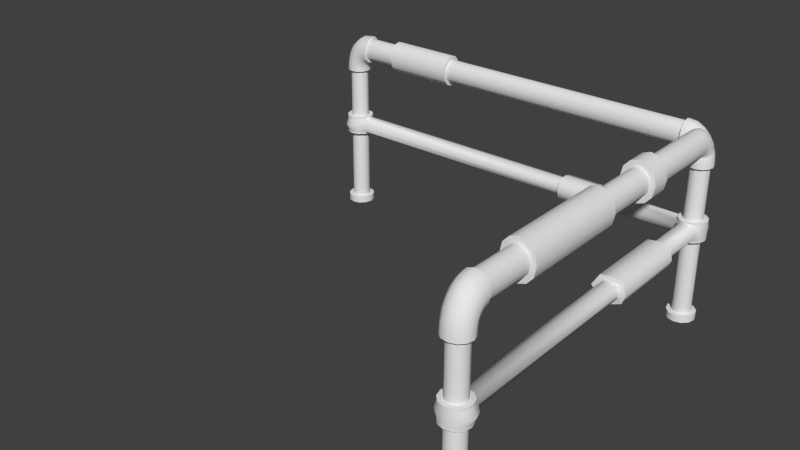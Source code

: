 # Source: Railing_02.blend  (saved by Blender 2.69.0; exported with 4.5.12 LTS)
import bpy
from mathutils import Matrix  # noqa: F401  (used for matrix-valued properties, if any)

bpy.ops.wm.read_factory_settings(use_empty=True)
scene = bpy.context.scene
scene.name = 'Scene'

# ---- collections
col_collection_1 = bpy.data.collections.new('Collection 1'); scene.collection.children.link(col_collection_1)

# ---- world
world_world = bpy.data.worlds.new('World'); scene.world = world_world
world_world.color = (0.05088, 0.05088, 0.05088)
world_world.use_sun_shadow = False
world_world.sun_shadow_jitter_overblur = 0.0
world_world.cycles.sampling_method = 'MANUAL'
world_world.cycles.sample_map_resolution = 256

# ---- meshes
me_cylinder = bpy.data.meshes.new('Cylinder')
me_cylinder.from_pydata([(-9.1, 0.4206, 0.1968), (-9.1, 0.4206, 3.668), (-8.89, 0.3643, 0.1968), (-8.89, 0.3643, 3.668), (-8.736, 0.2103, 0.1968), (-8.736, 0.2103, 3.668), (-8.679, -9.125e-08, 0.1968), (-8.679, -9.125e-08, 3.668), (-8.736, -0.2103, 0.1968), (-8.736, -0.2103, 3.668), (-8.89, -0.3643, 0.1968), (-8.89, -0.3643, 3.668), (-9.1, -0.4206, 0.1968), (-9.1, -0.4206, 3.668), (-9.31, -0.3643, 0.1968), (-9.31, -0.3643, 3.668), (-9.464, -0.2103, 0.1968), (-9.464, -0.2103, 3.668), (-9.521, -2.684e-07, 0.1968), (-9.521, -2.684e-07, 3.668), (-9.464, 0.2103, 0.1968), (-9.464, 0.2103, 3.668), (-9.31, 0.3643, 0.1968), (-9.31, 0.3643, 3.668), (-9.1, 0.6297, 0.1968), (-8.785, 0.5453, 0.1968), (-8.555, 0.3148, 0.1968), (-8.47, -6.888e-08, 0.1968), (-8.555, -0.3148, 0.1968), (-8.785, -0.5453, 0.1968), (-9.1, -0.6297, 0.1968), (-9.415, -0.5453, 0.1968), (-9.645, -0.3148, 0.1968), (-9.73, -3.341e-07, 0.1968), (-9.645, 0.3148, 0.1968), (-9.415, 0.5453, 0.1968), (-9.1, 0.6297, -0.1198), (-8.785, 0.5453, -0.1198), (-8.555, 0.3148, -0.1198), (-8.47, -6.888e-08, -0.1198), (-8.555, -0.3148, -0.1198), (-8.785, -0.5453, -0.1198), (-9.1, -0.6297, -0.1198), (-9.415, -0.5453, -0.1198), (-9.645, -0.3148, -0.1198), (-9.73, -3.341e-07, -0.1198), (-9.645, 0.3148, -0.1198), (-9.415, 0.5453, -0.1198), (-9.1, 0.4206, 4.531), (-8.89, 0.3643, 4.531), (-8.736, 0.2103, 4.531), (-8.679, -9.125e-08, 4.531), (-8.736, -0.2103, 4.531), (-8.89, -0.3643, 4.531), (-9.1, -0.4206, 4.531), (-9.31, -0.3643, 4.531), (-9.464, -0.2103, 4.531), (-9.521, -2.684e-07, 4.531), (-9.464, 0.2103, 4.531), (-9.31, 0.3643, 4.531), (-9.1, 0.4206, 7.169), (-8.89, 0.3643, 7.169), (-8.736, 0.2103, 7.169), (-8.679, -9.125e-08, 7.169), (-8.736, -0.2103, 7.169), (-8.89, -0.3643, 7.169), (-9.1, -0.4206, 7.169), (-9.31, -0.3643, 7.169), (-9.464, -0.2103, 7.169), (-9.521, -2.684e-07, 7.169), (-9.464, 0.2103, 7.169), (-9.31, 0.3643, 7.169), (-9.1, 0.4206, 7.264), (-8.891, 0.3643, 7.228), (-8.739, 0.2103, 7.202), (-8.683, -8.368e-08, 7.193), (-8.739, -0.2103, 7.202), (-8.891, -0.3643, 7.228), (-9.1, -0.4206, 7.264), (-9.308, -0.3643, 7.299), (-9.461, -0.2103, 7.325), (-9.517, -2.76e-07, 7.334), (-9.461, 0.2103, 7.325), (-9.308, 0.3643, 7.299), (-9.085, 0.4206, 7.403), (-8.885, 0.3643, 7.322), (-8.738, 0.2103, 7.262), (-8.685, -7.395e-08, 7.24), (-8.738, -0.2103, 7.262), (-8.885, -0.3643, 7.322), (-9.085, -0.4206, 7.403), (-9.285, -0.3643, 7.484), (-9.432, -0.2103, 7.543), (-9.485, -2.858e-07, 7.565), (-9.432, 0.2103, 7.543), (-9.285, 0.3643, 7.484), (-9.033, 0.4206, 7.606), (-8.861, 0.3643, 7.454), (-8.735, 0.2103, 7.343), (-8.688, -5.931e-08, 7.302), (-8.735, -0.2103, 7.343), (-8.861, -0.3643, 7.454), (-9.033, -0.4206, 7.606), (-9.205, -0.3643, 7.758), (-9.332, -0.2103, 7.869), (-9.378, -3.013e-07, 7.909), (-9.332, 0.2103, 7.869), (-9.205, 0.3643, 7.758), (-8.947, 0.4206, 7.761), (-8.809, 0.3643, 7.56), (-8.709, 0.2103, 7.414), (-8.672, -4.699e-08, 7.36), (-8.709, -0.2103, 7.414), (-8.809, -0.3643, 7.56), (-8.947, -0.4206, 7.761), (-9.085, -0.3643, 7.961), (-9.186, -0.2103, 8.107), (-9.223, -3.096e-07, 8.161), (-9.186, 0.2103, 8.107), (-9.085, 0.3643, 7.961), (-8.83, 0.4206, 7.888), (-8.733, 0.3643, 7.653), (-8.662, 0.2103, 7.481), (-8.636, 2.908e-09, 7.418), (-8.662, -0.2103, 7.481), (-8.733, -0.3643, 7.653), (-8.83, -0.4206, 7.888), (-8.927, -0.3643, 8.124), (-8.997, -0.2103, 8.296), (-9.023, -2.746e-07, 8.359), (-8.997, 0.2103, 8.296), (-8.927, 0.3643, 8.124), (-8.696, 0.4206, 7.976), (-8.654, 0.3643, 7.716), (-8.624, 0.2103, 7.526), (-8.613, 5.214e-08, 7.456), (-8.624, -0.2103, 7.526), (-8.654, -0.3643, 7.716), (-8.696, -0.4206, 7.976), (-8.738, -0.3643, 8.235), (-8.769, -0.2103, 8.425), (-8.78, -2.358e-07, 8.495), (-8.769, 0.2103, 8.425), (-8.738, 0.3643, 8.235), (-8.492, 0.4206, 8.028), (-8.492, 0.3643, 7.763), (-8.492, 0.2103, 7.569), (-8.492, 9.833e-08, 7.498), (-8.492, -0.2103, 7.569), (-8.492, -0.3643, 7.763), (-8.492, -0.4206, 8.028), (-8.491, -0.3643, 8.293), (-8.491, -0.2103, 8.487), (-8.491, -1.919e-07, 8.558), (-8.491, 0.2103, 8.487), (-8.491, 0.3643, 8.293), (-6.625, 0.4206, 8.024), (-6.626, 0.3643, 7.759), (-6.626, 0.2103, 7.565), (-6.626, 5.786e-07, 7.494), (-6.626, -0.2103, 7.565), (-6.626, -0.3643, 7.759), (-6.625, -0.4206, 8.024), (-6.625, -0.3643, 8.288), (-6.625, -0.2103, 8.482), (-6.625, 2.884e-07, 8.553), (-6.625, 0.2103, 8.482), (-6.625, 0.3643, 8.288), (-3.484, 0.4206, 8.021), (-3.484, 0.3643, 8.286), (-3.484, 0.2103, 8.48), (-3.484, 2.884e-07, 8.551), (-3.484, -0.2103, 8.48), (-3.484, -0.3643, 8.286), (-3.484, -0.4206, 8.021), (-3.484, -0.3643, 7.756), (-3.484, -0.2103, 7.563), (-3.484, 5.786e-07, 7.492), (-3.484, 0.2103, 7.563), (-3.484, 0.3643, 7.756), (8.981, 0.4206, 0.1968), (8.981, 0.4206, 3.668), (8.771, 0.3643, 0.1968), (8.771, 0.3643, 3.668), (8.617, 0.2103, 0.1968), (8.617, 0.2103, 3.668), (8.561, -9.125e-08, 0.1968), (8.561, -9.125e-08, 3.668), (8.617, -0.2103, 0.1968), (8.617, -0.2103, 3.668), (8.771, -0.3643, 0.1968), (8.771, -0.3643, 3.668), (8.981, -0.4206, 0.1968), (8.981, -0.4206, 3.668), (9.192, -0.3643, 0.1968), (9.192, -0.3643, 3.668), (9.346, -0.2103, 0.1968), (9.346, -0.2103, 3.668), (9.402, -2.684e-07, 0.1968), (9.402, -2.684e-07, 3.668), (9.346, 0.2103, 0.1968), (9.346, 0.2103, 3.668), (9.192, 0.3643, 0.1968), (9.192, 0.3643, 3.668), (8.981, 0.6297, 0.1968), (8.667, 0.5453, 0.1968), (8.436, 0.3148, 0.1968), (8.352, -6.888e-08, 0.1968), (8.436, -0.3148, 0.1968), (8.667, -0.5453, 0.1968), (8.981, -0.6297, 0.1968), (9.296, -0.5453, 0.1968), (9.527, -0.3148, 0.1968), (9.611, -3.341e-07, 0.1968), (9.527, 0.3148, 0.1968), (9.296, 0.5453, 0.1968), (8.981, 0.6297, -0.1198), (8.667, 0.5453, -0.1198), (8.436, 0.3148, -0.1198), (8.352, -6.888e-08, -0.1198), (8.436, -0.3148, -0.1198), (8.667, -0.5453, -0.1198), (8.981, -0.6297, -0.1198), (9.296, -0.5453, -0.1198), (9.527, -0.3148, -0.1198), (9.611, -3.341e-07, -0.1198), (9.527, 0.3148, -0.1198), (9.296, 0.5453, -0.1198), (8.981, 0.4206, 4.531), (8.771, 0.3643, 4.531), (8.617, 0.2103, 4.531), (8.561, -9.125e-08, 4.531), (8.617, -0.2103, 4.531), (8.771, -0.3643, 4.531), (8.981, -0.4206, 4.531), (9.192, -0.3643, 4.531), (9.346, -0.2103, 4.531), (9.402, -2.684e-07, 4.531), (9.346, 0.2103, 4.531), (9.192, 0.3643, 4.531), (8.981, 0.4206, 7.169), (8.771, 0.3643, 7.169), (8.617, 0.2103, 7.169), (8.561, -9.125e-08, 7.169), (8.617, -0.2103, 7.169), (8.771, -0.3643, 7.169), (8.981, -0.4206, 7.169), (9.192, -0.3643, 7.169), (9.346, -0.2103, 7.169), (9.402, -2.684e-07, 7.169), (9.346, 0.2103, 7.169), (9.192, 0.3643, 7.169), (8.981, 0.4206, 7.264), (8.773, 0.3643, 7.228), (8.62, 0.2103, 7.202), (8.565, -8.368e-08, 7.193), (8.62, -0.2103, 7.202), (8.773, -0.3643, 7.228), (8.981, -0.4206, 7.264), (9.19, -0.3643, 7.299), (9.342, -0.2103, 7.325), (9.398, -2.76e-07, 7.334), (9.342, 0.2103, 7.325), (9.19, 0.3643, 7.299), (8.966, 0.4206, 7.403), (8.766, 0.3643, 7.322), (8.62, 0.2103, 7.262), (8.566, -7.395e-08, 7.24), (8.62, -0.2103, 7.262), (8.766, -0.3643, 7.322), (8.966, -0.4206, 7.403), (9.167, -0.3643, 7.484), (9.313, -0.2103, 7.543), (9.367, -2.858e-07, 7.565), (9.313, 0.2103, 7.543), (9.167, 0.3643, 7.484), (8.915, 0.4206, 7.606), (8.742, 0.3643, 7.454), (8.616, 0.2103, 7.343), (8.57, -5.931e-08, 7.302), (8.616, -0.2103, 7.343), (8.742, -0.3643, 7.454), (8.915, -0.4206, 7.606), (9.087, -0.3643, 7.758), (9.213, -0.2103, 7.869), (9.259, -3.013e-07, 7.909), (9.213, 0.2103, 7.869), (9.087, 0.3643, 7.758), (8.829, 0.4206, 7.761), (8.691, 0.3643, 7.56), (8.59, 0.2103, 7.414), (8.553, -4.699e-08, 7.36), (8.59, -0.2103, 7.414), (8.691, -0.3643, 7.56), (8.829, -0.4206, 7.761), (8.966, -0.3643, 7.961), (9.067, -0.2103, 8.107), (9.104, -3.096e-07, 8.161), (9.067, 0.2103, 8.107), (8.966, 0.3643, 7.961), (8.711, 0.4206, 7.888), (8.615, 0.3643, 7.653), (8.544, 0.2103, 7.481), (8.518, 2.908e-09, 7.418), (8.544, -0.2103, 7.481), (8.615, -0.3643, 7.653), (8.711, -0.4206, 7.888), (8.808, -0.3643, 8.124), (8.879, -0.2103, 8.296), (8.905, -2.746e-07, 8.359), (8.879, 0.2103, 8.296), (8.808, 0.3643, 8.124), (8.578, 0.4206, 7.976), (8.536, 0.3643, 7.716), (8.505, 0.2103, 7.526), (8.494, 5.214e-08, 7.456), (8.505, -0.2103, 7.526), (8.536, -0.3643, 7.716), (8.578, -0.4206, 7.976), (8.62, -0.3643, 8.235), (8.65, -0.2103, 8.425), (8.662, -2.358e-07, 8.495), (8.65, 0.2103, 8.425), (8.62, 0.3643, 8.235), (8.373, 0.4206, 8.028), (8.373, 0.3643, 7.763), (8.374, 0.2103, 7.569), (8.374, 9.833e-08, 7.498), (8.374, -0.2103, 7.569), (8.373, -0.3643, 7.763), (8.373, -0.4206, 8.028), (8.373, -0.3643, 8.293), (8.373, -0.2103, 8.487), (8.373, -1.919e-07, 8.558), (8.373, 0.2103, 8.487), (8.373, 0.3643, 8.293), (6.507, 0.4206, 8.024), (6.507, 0.3643, 7.759), (6.507, 0.2103, 7.565), (6.507, 5.786e-07, 7.494), (6.507, -0.2103, 7.565), (6.507, -0.3643, 7.759), (6.507, -0.4206, 8.024), (6.506, -0.3643, 8.288), (6.506, -0.2103, 8.482), (6.506, 2.884e-07, 8.553), (6.506, 0.2103, 8.482), (6.506, 0.3643, 8.288), (0.0, 0.4206, 8.019), (0.0, 0.3643, 7.754), (0.0, 0.2103, 7.56), (0.0, 5.786e-07, 7.489), (0.0, -0.2103, 7.56), (0.0, -0.3643, 7.754), (0.0, -0.4206, 8.019), (0.0, -0.3643, 8.284), (0.0, -0.2103, 8.478), (0.0, 2.884e-07, 8.549), (0.0, 0.2103, 8.478), (0.0, 0.3643, 8.284), (3.366, 0.4206, 8.021), (3.365, 0.3643, 8.286), (3.365, 0.2103, 8.48), (3.365, 2.884e-07, 8.551), (3.365, -0.2103, 8.48), (3.365, -0.3643, 8.286), (3.366, -0.4206, 8.021), (3.366, -0.3643, 7.756), (3.366, -0.2103, 7.563), (3.366, 5.786e-07, 7.492), (3.366, 0.2103, 7.563), (3.366, 0.3643, 7.756), (-6.628, 0.5665, 8.024), (-6.628, 0.4906, 7.667), (-6.629, 0.2833, 7.406), (-6.629, 6.17e-07, 7.31), (-6.629, -0.2833, 7.406), (-6.628, -0.4906, 7.667), (-6.628, -0.5665, 8.024), (-6.628, -0.4906, 8.381), (-6.628, -0.2833, 8.642), (-6.628, 2.261e-07, 8.737), (-6.628, 0.2833, 8.642), (-6.628, 0.4906, 8.381), (-3.481, 0.5665, 8.021), (-3.481, 0.4906, 8.378), (-3.481, 0.2833, 8.639), (-3.481, 2.261e-07, 8.735), (-3.481, -0.2833, 8.639), (-3.481, -0.4906, 8.378), (-3.481, -0.5665, 8.021), (-3.481, -0.4906, 7.664), (-3.481, -0.2833, 7.403), (-3.481, 6.17e-07, 7.307), (-3.481, 0.2833, 7.403), (-3.481, 0.4906, 7.664), (-9.1, 0.631, 3.669), (-8.784, 0.5464, 3.669), (-8.553, 0.3155, 3.669), (-8.469, -6.422e-08, 3.669), (-8.553, -0.3155, 3.669), (-8.784, -0.5464, 3.669), (-9.1, -0.631, 3.669), (-9.415, -0.5464, 3.669), (-9.646, -0.3155, 3.669), (-9.731, -3.3e-07, 3.669), (-9.646, 0.3155, 3.669), (-9.415, 0.5464, 3.669), (-9.1, 0.631, 4.529), (-8.784, 0.5464, 4.529), (-8.553, 0.3155, 4.529), (-8.469, -6.422e-08, 4.529), (-8.553, -0.3155, 4.529), (-8.784, -0.5464, 4.529), (-9.1, -0.631, 4.529), (-9.415, -0.5464, 4.529), (-9.646, -0.3155, 4.529), (-9.731, -3.3e-07, 4.529), (-9.646, 0.3155, 4.529), (-9.415, 0.5464, 4.529), (8.981, 0.631, 3.667), (8.666, 0.5464, 3.667), (8.435, 0.3155, 3.667), (8.35, -6.422e-08, 3.667), (8.435, -0.3155, 3.667), (8.666, -0.5464, 3.667), (8.981, -0.631, 3.667), (9.297, -0.5464, 3.667), (9.528, -0.3155, 3.667), (9.612, -3.3e-07, 3.667), (9.528, 0.3155, 3.667), (9.297, 0.5464, 3.667), (8.981, 0.631, 4.532), (8.666, 0.5464, 4.532), (8.435, 0.3155, 4.532), (8.35, -6.422e-08, 4.532), (8.435, -0.3155, 4.532), (8.666, -0.5464, 4.532), (8.981, -0.631, 4.532), (9.297, -0.5464, 4.532), (9.528, -0.3155, 4.532), (9.612, -3.3e-07, 4.532), (9.528, 0.3155, 4.532), (9.297, 0.5464, 4.532), (-9.1, 0.631, 4.386), (-9.1, 0.631, 3.813), (-9.415, 0.5464, 3.813), (-9.415, 0.5464, 4.386), (-9.646, 0.3155, 3.813), (-9.646, 0.3155, 4.386), (-9.731, -3.3e-07, 3.813), (-9.731, -3.3e-07, 4.386), (-9.646, -0.3155, 3.813), (-9.646, -0.3155, 4.386), (-9.415, -0.5464, 3.813), (-9.415, -0.5464, 4.386), (-9.1, -0.631, 3.813), (-9.1, -0.631, 4.386), (-8.784, -0.5464, 3.813), (-8.784, -0.5464, 4.386), (-8.553, -0.3155, 3.813), (-8.553, -0.3155, 4.386), (-8.469, -6.422e-08, 3.702), (-8.469, -6.422e-08, 4.468), (-8.553, 0.3155, 3.813), (-8.553, 0.3155, 4.386), (-8.784, 0.5464, 3.813), (-8.784, 0.5464, 4.386), (8.981, 0.631, 4.388), (8.981, 0.631, 3.811), (9.297, 0.5464, 3.811), (9.297, 0.5464, 4.388), (9.528, 0.3155, 3.811), (9.528, 0.3155, 4.388), (9.612, -3.3e-07, 3.811), (9.612, -3.3e-07, 4.388), (9.528, -0.3155, 3.811), (9.528, -0.3155, 4.388), (9.297, -0.5464, 3.811), (9.297, -0.5464, 4.388), (8.981, -0.631, 3.707), (8.981, -0.631, 4.459), (8.666, -0.5464, 3.811), (8.666, -0.5464, 4.388), (8.435, -0.3155, 3.811), (8.435, -0.3155, 4.388), (8.35, -6.422e-08, 3.7), (8.35, -6.422e-08, 4.47), (8.435, 0.3155, 3.811), (8.435, 0.3155, 4.388), (8.666, 0.5464, 3.811), (8.666, 0.5464, 4.388), (2.858, -0.3155, 3.813), (2.858, -0.3155, 4.386), (2.866, -6.422e-08, 3.702), (2.866, -6.422e-08, 4.468), (2.858, 0.3155, 3.813), (2.858, 0.3155, 4.386), (4.466, -0.3155, 3.811), (4.466, -0.3155, 4.388), (4.458, -6.422e-08, 3.7), (4.458, -6.422e-08, 4.47), (4.466, 0.3155, 3.811), (4.466, 0.3155, 4.388), (8.981, 0.7967, 4.099), (9.297, 0.69, 4.099), (9.528, 0.3984, 4.099), (9.612, -3.824e-07, 4.099), (9.528, -0.3984, 4.099), (9.417, -0.69, 4.099), (9.321, -15.33, 3.812), (8.504, -0.69, 4.099), (8.435, -0.3984, 4.099), (8.435, 0.3984, 4.099), (8.666, 0.69, 4.099), (4.466, -0.3984, 4.099), (4.466, 0.3984, 4.099), (-9.1, 0.7967, 4.099), (-9.415, 0.69, 4.099), (-9.646, 0.3984, 4.099), (-9.731, -3.824e-07, 4.099), (-9.646, -0.3984, 4.099), (-9.415, -0.69, 4.099), (-9.1, -0.7967, 4.099), (-8.784, -0.69, 4.099), (-8.553, -0.3984, 4.099), (-8.553, 0.3984, 4.099), (-8.784, 0.69, 4.099), (2.858, -0.3984, 4.099), (2.858, 0.3984, 4.099), (-9.111, 0.5515, 6.89), (-8.835, 0.4776, 6.89), (-8.633, 0.2758, 6.89), (-8.559, -8.523e-08, 6.89), (-8.633, -0.2758, 6.89), (-8.835, -0.4776, 6.89), (-9.111, -0.5515, 6.89), (-9.386, -0.4776, 6.89), (-9.577, -0.2758, 6.89), (-9.651, -3.175e-07, 6.89), (-9.577, 0.2758, 6.89), (-9.386, 0.4776, 6.89), (-9.111, 0.5515, 7.014), (-8.837, 0.4776, 6.967), (-8.637, 0.2758, 6.933), (-8.564, -7.532e-08, 6.921), (-8.637, -0.2758, 6.933), (-8.837, -0.4776, 6.967), (-9.111, -0.5515, 7.014), (-9.384, -0.4776, 7.06), (-9.572, -0.2758, 7.094), (-9.646, -3.275e-07, 7.107), (-9.572, 0.2758, 7.094), (-9.384, 0.4776, 7.06), (-9.091, 0.5515, 7.196), (-8.829, 0.4776, 7.09), (-8.637, 0.2758, 7.012), (-8.566, -6.255e-08, 6.983), (-8.637, -0.2758, 7.012), (-8.829, -0.4776, 7.09), (-9.091, -0.5515, 7.196), (-9.354, -0.4776, 7.303), (-9.54, -0.2758, 7.381), (-9.61, -3.403e-07, 7.409), (-9.54, 0.2758, 7.381), (-9.354, 0.4776, 7.303), (-9.023, 0.5515, 7.463), (-8.797, 0.4776, 7.264), (-8.632, 0.2758, 7.118), (-8.571, -4.336e-08, 7.065), (-8.632, -0.2758, 7.118), (-8.797, -0.4776, 7.264), (-9.023, -0.5515, 7.463), (-9.249, -0.4776, 7.662), (-9.415, -0.2758, 7.807), (-9.475, -3.606e-07, 7.861), (-9.415, 0.2758, 7.807), (-9.249, 0.4776, 7.662), (-8.91, 0.5515, 7.665), (-8.73, 0.4776, 7.403), (-8.609, 0.2758, 7.24), (-8.561, -3.143e-08, 7.17), (-8.609, -0.2758, 7.24), (-8.73, -0.4776, 7.403), (-8.91, -0.5515, 7.665), (-9.091, -0.4776, 7.928), (-9.223, -0.2758, 8.12), (-9.272, -3.715e-07, 8.191), (-9.223, 0.2758, 8.12), (-9.091, 0.4776, 7.928), (-8.757, 0.5515, 7.833), (-8.63, 0.4776, 7.525), (-8.543, 0.2758, 7.352), (-8.509, 3.101e-08, 7.269), (-8.543, -0.2758, 7.352), (-8.63, -0.4776, 7.525), (-8.757, -0.5515, 7.833), (-8.884, -0.4776, 8.142), (-8.976, -0.2758, 8.367), (-9.01, -3.257e-07, 8.45), (-8.976, 0.2758, 8.367), (-8.884, 0.4776, 8.142), (-8.582, 0.5515, 7.947), (-8.527, 0.4776, 7.607), (-8.492, 0.2758, 7.41), (-8.478, 9.556e-08, 7.319), (-8.492, -0.2758, 7.41), (-8.527, -0.4776, 7.607), (-8.582, -0.5515, 7.947), (-8.636, -0.4776, 8.288), (-8.677, -0.2758, 8.537), (-8.691, -2.748e-07, 8.628), (-8.677, 0.2758, 8.537), (-8.636, 0.4776, 8.288), (-8.313, 0.5515, 8.016), (-8.313, 0.4776, 7.669), (-8.313, 0.2758, 7.444), (-8.313, 1.633e-07, 7.351), (-8.313, -0.2758, 7.444), (-8.313, -0.4776, 7.669), (-8.313, -0.5515, 8.016), (-8.314, -0.4776, 8.363), (-8.314, -0.2758, 8.583), (-8.314, -2.172e-07, 8.676), (-8.314, 0.2758, 8.583), (-8.314, 0.4776, 8.363), (-9.1, 0.464, -0.1198), (-8.868, 0.4019, -0.1198), (-8.698, 0.232, -0.1198), (-8.636, -8.735e-08, -0.1198), (-8.698, -0.232, -0.1198), (-8.868, -0.4019, -0.1198), (-9.1, -0.464, -0.1198), (-9.332, -0.4019, -0.1198), (-9.502, -0.232, -0.1198), (-9.564, -2.828e-07, -0.1198), (-9.502, 0.232, -0.1198), (-9.332, 0.4019, -0.1198), (8.981, 0.464, -0.1198), (8.749, 0.4019, -0.1198), (8.58, 0.232, -0.1198), (8.517, -8.735e-08, -0.1198), (8.58, -0.232, -0.1198), (8.749, -0.4019, -0.1198), (8.981, -0.464, -0.1198), (9.213, -0.4019, -0.1198), (9.383, -0.232, -0.1198), (9.445, -2.828e-07, -0.1198), (9.383, 0.232, -0.1198), (9.213, 0.4019, -0.1198), (-9.1, 0.464, 0.08886), (-8.868, 0.4019, 0.08886), (-8.698, 0.232, 0.08886), (-8.636, -8.735e-08, 0.08886), (-8.698, -0.232, 0.08886), (-8.868, -0.4019, 0.08886), (-9.1, -0.464, 0.08886), (-9.332, -0.4019, 0.08886), (-9.502, -0.232, 0.08886), (-9.564, -2.828e-07, 0.08886), (-9.502, 0.232, 0.08886), (-9.332, 0.4019, 0.08886), (8.981, 0.464, 0.08886), (8.749, 0.4019, 0.08886), (8.58, 0.232, 0.08886), (8.517, -8.735e-08, 0.08886), (8.58, -0.232, 0.08886), (8.749, -0.4019, 0.08886), (8.981, -0.464, 0.08886), (9.213, -0.4019, 0.08886), (9.383, -0.232, 0.08886), (9.445, -2.828e-07, 0.08886), (9.383, 0.232, 0.08886), (9.213, 0.4019, 0.08886), (2.854, -0.4449, 3.696), (2.854, -0.4449, 4.505), (2.862, -5.542e-08, 3.541), (2.862, -5.542e-08, 4.621), (2.854, 0.4449, 3.696), (2.854, 0.4449, 4.505), (4.47, -0.4449, 3.694), (4.47, -0.4449, 4.507), (4.462, -5.542e-08, 3.538), (4.462, -5.542e-08, 4.623), (4.47, 0.4449, 3.694), (4.47, 0.4449, 4.507), (4.47, -0.5618, 4.101), (4.47, 0.5618, 4.101), (2.854, -0.5618, 4.101), (2.854, 0.5618, 4.101), (9.297, -6.546, 3.811), (9.297, -6.546, 4.388), (8.981, -6.631, 3.707), (8.981, -6.631, 4.459), (8.666, -6.546, 3.811), (8.666, -6.546, 4.388), (9.417, -6.69, 4.099), (8.504, -6.69, 4.099), (9.321, -15.33, 4.387), (9.006, -15.33, 3.705), (9.006, -15.33, 4.463), (8.69, -15.33, 3.812), (8.69, -15.33, 4.387), (9.422, -15.33, 4.099), (8.568, -15.33, 4.099), (8.993, -0.5515, 6.89), (8.717, -0.4776, 6.89), (8.516, -0.2758, 6.89), (8.442, 1.818e-07, 6.89), (8.516, 0.2758, 6.89), (8.717, 0.4776, 6.89), (8.993, 0.5515, 6.89), (9.269, 0.4776, 6.89), (9.459, 0.2758, 6.89), (9.533, 3.187e-07, 6.89), (9.459, -0.2758, 6.89), (9.269, -0.4776, 6.89), (8.993, -0.5515, 7.014), (8.72, -0.4776, 6.967), (8.52, -0.2758, 6.933), (8.447, 1.714e-07, 6.921), (8.52, 0.2758, 6.933), (8.72, 0.4776, 6.967), (8.993, 0.5515, 7.014), (9.267, 0.4776, 7.06), (9.455, 0.2758, 7.094), (9.528, 3.29e-07, 7.107), (9.455, -0.2758, 7.094), (9.267, -0.4776, 7.06), (8.974, -0.5515, 7.196), (8.711, -0.4776, 7.09), (8.519, -0.2758, 7.012), (8.449, 1.585e-07, 6.983), (8.519, 0.2758, 7.012), (8.711, 0.4776, 7.09), (8.974, 0.5515, 7.196), (9.236, 0.4776, 7.303), (9.423, 0.2758, 7.381), (9.493, 3.449e-07, 7.409), (9.423, -0.2758, 7.381), (9.236, -0.4776, 7.303), (8.906, -0.5515, 7.463), (8.68, -0.4776, 7.264), (8.514, -0.2758, 7.118), (8.454, 1.389e-07, 7.065), (8.514, 0.2758, 7.118), (8.68, 0.4776, 7.264), (8.906, 0.5515, 7.463), (9.132, 0.4776, 7.662), (9.297, 0.2758, 7.807), (9.358, 3.771e-07, 7.861), (9.297, -0.2758, 7.807), (9.132, -0.4776, 7.662), (8.793, -0.5515, 7.665), (8.612, -0.4776, 7.403), (8.492, -0.2758, 7.24), (8.444, 1.278e-07, 7.17), (8.492, 0.2758, 7.24), (8.612, 0.4776, 7.403), (8.793, 0.5515, 7.665), (8.973, 0.4776, 7.928), (9.106, 0.2758, 8.12), (9.154, 4.058e-07, 8.191), (9.106, -0.2758, 8.12), (8.973, -0.4776, 7.928), (8.639, -0.5515, 7.833), (8.512, -0.4776, 7.525), (8.425, -0.2758, 7.352), (8.391, 6.993e-08, 7.269), (8.425, 0.2758, 7.352), (8.512, 0.4776, 7.525), (8.639, 0.5515, 7.833), (8.766, 0.4776, 8.142), (8.859, 0.2758, 8.367), (8.893, 3.828e-07, 8.45), (8.859, -0.2758, 8.367), (8.766, -0.4776, 8.142), (8.464, -0.5515, 7.947), (8.409, -0.4776, 7.607), (8.375, -0.2758, 7.41), (8.36, 8.112e-09, 7.319), (8.375, 0.2758, 7.41), (8.409, 0.4776, 7.607), (8.464, 0.5515, 7.947), (8.519, 0.4776, 8.288), (8.559, 0.2758, 8.537), (8.574, 3.598e-07, 8.628), (8.559, -0.2758, 8.537), (8.519, -0.4776, 8.288), (8.196, -0.5515, 8.016), (8.195, -0.4776, 7.669), (8.195, -0.2758, 7.444), (8.195, -4.524e-08, 7.351), (8.195, 0.2758, 7.444), (8.195, 0.4776, 7.669), (8.196, 0.5515, 8.016), (8.196, 0.4776, 8.363), (8.196, 0.2758, 8.583), (8.197, 3.351e-07, 8.676), (8.196, -0.2758, 8.583), (8.196, -0.4776, 8.363), (9.453, 0.04038, 6.976), (9.387, -0.2087, 6.976), (9.204, -0.3911, 6.976), (8.955, -0.4579, 6.976), (8.706, -0.3911, 6.976), (8.524, -0.2087, 6.976), (8.457, 0.04038, 6.976), (8.524, 0.2895, 6.976), (8.706, 0.4613, 6.976), (8.955, 0.5281, 6.976), (9.204, 0.4613, 6.976), (9.387, 0.2895, 6.976), (9.453, 0.04038, 7.088), (9.387, -0.2065, 7.046), (9.204, -0.3872, 7.015), (8.955, -0.4534, 7.004), (8.706, -0.3872, 7.015), (8.524, -0.2065, 7.046), (8.457, 0.04038, 7.088), (8.524, 0.2872, 7.13), (8.706, 0.4574, 7.161), (8.955, 0.5236, 7.172), (9.204, 0.4574, 7.161), (9.387, 0.2873, 7.13), (9.453, 0.02271, 7.253), (9.387, -0.2144, 7.157), (9.204, -0.388, 7.086), (8.955, -0.4515, 7.061), (8.706, -0.388, 7.086), (8.524, -0.2144, 7.157), (8.457, 0.02271, 7.253), (8.524, 0.2598, 7.349), (8.706, 0.4282, 7.42), (8.955, 0.4917, 7.445), (9.204, 0.4282, 7.42), (9.387, 0.2598, 7.349), (9.453, -0.0388, 7.494), (9.387, -0.243, 7.314), (9.204, -0.3924, 7.182), (8.955, -0.4471, 7.134), (8.706, -0.3924, 7.182), (8.524, -0.243, 7.314), (8.457, -0.0388, 7.494), (8.524, 0.1654, 7.673), (8.706, 0.3148, 7.805), (8.955, 0.3695, 7.853), (9.204, 0.3148, 7.805), (9.387, 0.1654, 7.673), (9.453, -0.1406, 7.677), (9.387, -0.3036, 7.44), (9.204, -0.4125, 7.292), (8.955, -0.4562, 7.229), (8.706, -0.4125, 7.292), (8.524, -0.3036, 7.44), (8.457, -0.1406, 7.677), (8.524, 0.02253, 7.914), (8.706, 0.1419, 8.088), (8.955, 0.1856, 8.151), (9.204, 0.1419, 8.088), (9.387, 0.02253, 7.914), (9.453, -0.2795, 7.828), (9.387, -0.3941, 7.55), (9.204, -0.4727, 7.393), (8.955, -0.5034, 7.319), (8.706, -0.4727, 7.393), (8.524, -0.3941, 7.55), (8.457, -0.2795, 7.828), (8.524, -0.1649, 8.107), (8.706, -0.08099, 8.311), (8.955, -0.05029, 8.386), (9.204, -0.08099, 8.311), (9.387, -0.1649, 8.107), (9.453, -0.4377, 7.932), (9.387, -0.4873, 7.624), (9.204, -0.5183, 7.446), (8.955, -0.5316, 7.364), (8.706, -0.5183, 7.446), (8.524, -0.4873, 7.624), (8.457, -0.4377, 7.932), (8.524, -0.388, 8.239), (8.706, -0.3517, 8.464), (8.955, -0.3384, 8.546), (9.204, -0.3517, 8.464), (9.387, -0.388, 8.239), (9.453, -0.68, 7.994), (9.387, -0.6803, 7.68), (9.204, -0.6806, 7.476), (8.955, -0.6807, 7.392), (8.706, -0.6806, 7.476), (8.524, -0.6803, 7.68), (8.457, -0.68, 7.994), (8.524, -0.6797, 8.307), (8.706, -0.6794, 8.505), (8.955, -0.6793, 8.589), (9.204, -0.6794, 8.505), (9.387, -0.6797, 8.307), (9.453, -15.33, 8.005), (9.387, -15.33, 7.692), (9.204, -15.33, 7.488), (8.955, -15.33, 7.404), (8.706, -15.33, 7.488), (8.524, -15.33, 7.692), (8.457, -15.33, 8.005), (8.524, -15.33, 8.319), (8.706, -15.33, 8.517), (8.955, -15.33, 8.601), (9.204, -15.33, 8.517), (9.387, -15.33, 8.319), (8.425, -16.02, 6.846), (8.488, -15.72, 6.846), (8.695, -15.5, 6.846), (8.991, -15.4, 6.846), (9.297, -15.46, 6.846), (9.531, -15.66, 6.846), (9.63, -15.95, 6.846), (9.568, -16.24, 6.846), (9.36, -16.46, 6.846), (9.063, -16.55, 6.846), (8.757, -16.5, 6.846), (8.524, -16.31, 6.846), (8.425, -16.02, 6.978), (8.488, -15.73, 6.928), (8.695, -15.5, 6.892), (8.992, -15.4, 6.879), (9.298, -15.46, 6.892), (9.531, -15.66, 6.928), (9.63, -15.95, 6.978), (9.567, -16.24, 7.027), (9.359, -16.45, 7.063), (9.063, -16.55, 7.076), (8.757, -16.49, 7.063), (8.524, -16.3, 7.027), (8.424, -16.0, 7.171), (8.487, -15.72, 7.058), (8.695, -15.5, 6.976), (8.992, -15.41, 6.945), (9.298, -15.46, 6.976), (9.531, -15.65, 7.058), (9.629, -15.92, 7.171), (9.565, -16.21, 7.284), (9.357, -16.42, 7.367), (9.061, -16.51, 7.397), (8.755, -16.46, 7.367), (8.522, -16.27, 7.284), (8.419, -15.93, 7.454), (8.485, -15.68, 7.243), (8.695, -15.49, 7.088), (8.992, -15.41, 7.032), (9.297, -15.46, 7.088), (9.529, -15.62, 7.243), (9.624, -15.85, 7.454), (9.558, -16.1, 7.665), (9.349, -16.29, 7.819), (9.052, -16.37, 7.876), (8.746, -16.32, 7.819), (8.515, -16.16, 7.665), (8.412, -15.81, 7.669), (8.481, -15.61, 7.39), (8.693, -15.47, 7.218), (8.991, -15.4, 7.143), (9.296, -15.43, 7.218), (9.524, -15.55, 7.39), (9.617, -15.73, 7.669), (9.548, -15.93, 7.947), (9.336, -16.08, 8.151), (9.038, -16.15, 8.226), (8.734, -16.12, 8.151), (8.505, -15.99, 7.947), (8.402, -15.65, 7.847), (8.474, -15.51, 7.52), (8.689, -15.4, 7.336), (8.988, -15.35, 7.248), (9.291, -15.36, 7.336), (9.518, -15.44, 7.52), (9.607, -15.57, 7.847), (9.534, -15.71, 8.174), (9.32, -15.82, 8.414), (9.021, -15.88, 8.501), (8.718, -15.86, 8.414), (8.491, -15.77, 8.174), (8.39, -15.46, 7.968), (8.467, -15.4, 7.607), (8.686, -15.35, 7.398), (8.986, -15.31, 7.302), (9.288, -15.31, 7.398), (9.511, -15.33, 7.607), (9.595, -15.39, 7.968), (9.518, -15.45, 8.329), (9.3, -15.5, 8.593), (9.0, -15.54, 8.69), (8.698, -15.54, 8.593), (8.475, -15.51, 8.329), (8.373, -15.18, 8.041), (8.453, -15.17, 7.673), (8.674, -15.16, 7.434), (8.975, -15.14, 7.335), (9.276, -15.12, 7.434), (9.497, -15.11, 7.673), (9.578, -15.1, 8.041), (9.497, -15.11, 8.409), (9.276, -15.12, 8.642), (8.975, -15.14, 8.741), (8.674, -15.16, 8.642), (8.453, -15.17, 8.409), (8.609, -15.97, 0.1968), (8.609, -15.97, 3.668), (8.666, -15.76, 0.1968), (8.666, -15.76, 3.668), (8.82, -15.61, 0.1968), (8.82, -15.61, 3.668), (9.03, -15.55, 0.1968), (9.03, -15.55, 3.668), (9.24, -15.61, 0.1968), (9.24, -15.61, 3.668), (9.394, -15.76, 0.1968), (9.394, -15.76, 3.668), (9.451, -15.97, 0.1968), (9.451, -15.97, 3.668), (9.394, -16.18, 0.1968), (9.394, -16.18, 3.668), (9.24, -16.34, 0.1968), (9.24, -16.34, 3.668), (9.03, -16.39, 0.1968), (9.03, -16.39, 3.668), (8.82, -16.34, 0.1968), (8.82, -16.34, 3.668), (8.666, -16.18, 0.1968), (8.666, -16.18, 3.668), (8.4, -15.97, 0.1968), (8.485, -15.66, 0.1968), (8.715, -15.43, 0.1968), (9.03, -15.34, 0.1968), (9.345, -15.43, 0.1968), (9.575, -15.66, 0.1968), (9.66, -15.97, 0.1968), (9.575, -16.29, 0.1968), (9.345, -16.52, 0.1968), (9.03, -16.6, 0.1968), (8.715, -16.52, 0.1968), (8.485, -16.29, 0.1968), (8.4, -15.97, -0.1198), (8.485, -15.66, -0.1198), (8.715, -15.43, -0.1198), (9.03, -15.34, -0.1198), (9.345, -15.43, -0.1198), (9.575, -15.66, -0.1198), (9.66, -15.97, -0.1198), (9.575, -16.29, -0.1198), (9.345, -16.52, -0.1198), (9.03, -16.6, -0.1198), (8.715, -16.52, -0.1198), (8.485, -16.29, -0.1198), (8.609, -15.97, 4.531), (8.666, -15.76, 4.531), (8.82, -15.61, 4.531), (9.03, -15.55, 4.531), (9.24, -15.61, 4.531), (9.394, -15.76, 4.531), (9.451, -15.97, 4.531), (9.394, -16.18, 4.531), (9.24, -16.34, 4.531), (9.03, -16.39, 4.531), (8.82, -16.34, 4.531), (8.666, -16.18, 4.531), (8.399, -15.97, 3.669), (8.484, -15.66, 3.669), (8.715, -15.43, 3.669), (9.03, -15.34, 3.669), (9.345, -15.43, 3.669), (9.576, -15.66, 3.669), (9.661, -15.97, 3.669), (9.576, -16.29, 3.669), (9.345, -16.52, 3.669), (9.03, -16.6, 3.669), (8.715, -16.52, 3.669), (8.484, -16.29, 3.669), (8.399, -15.97, 4.529), (8.484, -15.66, 4.529), (8.715, -15.43, 4.529), (9.03, -15.34, 4.529), (9.345, -15.43, 4.529), (9.576, -15.66, 4.529), (9.661, -15.97, 4.529), (9.576, -16.29, 4.529), (9.345, -16.52, 4.529), (9.03, -16.6, 4.529), (8.715, -16.52, 4.529), (8.484, -16.29, 4.529), (8.399, -15.97, 4.386), (8.399, -15.97, 3.813), (8.484, -16.29, 3.813), (8.484, -16.29, 4.386), (8.715, -16.52, 3.813), (8.715, -16.52, 4.386), (9.03, -16.6, 3.813), (9.03, -16.6, 4.386), (9.345, -16.52, 3.813), (9.345, -16.52, 4.386), (9.576, -16.29, 3.813), (9.576, -16.29, 4.386), (9.661, -15.97, 3.813), (9.661, -15.97, 4.386), (9.576, -15.66, 3.813), (9.576, -15.66, 4.386), (8.484, -15.66, 3.813), (8.484, -15.66, 4.386), (8.233, -15.97, 4.099), (8.34, -16.29, 4.099), (8.632, -16.52, 4.099), (9.03, -16.6, 4.099), (9.428, -16.52, 4.099), (9.72, -16.29, 4.099), (9.827, -15.97, 4.099), (9.72, -15.66, 4.099), (8.34, -15.66, 4.099), (8.566, -15.97, -0.1198), (8.628, -15.74, -0.1198), (8.798, -15.57, -0.1198), (9.03, -15.51, -0.1198), (9.262, -15.57, -0.1198), (9.432, -15.74, -0.1198), (9.494, -15.97, -0.1198), (9.432, -16.21, -0.1198), (9.262, -16.38, -0.1198), (9.03, -16.44, -0.1198), (8.798, -16.38, -0.1198), (8.628, -16.21, -0.1198), (8.566, -15.97, 0.08886), (8.628, -15.74, 0.08886), (8.798, -15.57, 0.08886), (9.03, -15.51, 0.08886), (9.262, -15.57, 0.08886), (9.432, -15.74, 0.08886), (9.494, -15.97, 0.08886), (9.432, -16.21, 0.08886), (9.262, -16.38, 0.08886), (9.03, -16.44, 0.08886), (8.798, -16.38, 0.08886), (8.628, -16.21, 0.08886), (8.609, -15.97, 7.093), (8.666, -15.76, 7.093), (8.82, -15.61, 7.093), (9.03, -15.55, 7.093), (9.24, -15.61, 7.093), (9.394, -15.76, 7.093), (9.451, -15.97, 7.093), (9.394, -16.18, 7.093), (9.24, -16.34, 7.093), (9.03, -16.39, 7.093), (8.82, -16.34, 7.093), (8.666, -16.18, 7.093), (9.453, -8.005, 8.0), (9.387, -8.005, 8.313), (9.204, -8.005, 8.511), (8.955, -8.004, 8.595), (8.706, -8.005, 8.511), (8.524, -8.005, 8.313), (8.457, -8.005, 8.0), (8.524, -8.005, 7.686), (8.706, -8.006, 7.482), (8.955, -8.006, 7.398), (9.204, -8.006, 7.482), (9.387, -8.005, 7.686), (9.387, -12.82, 8.317), (9.204, -12.82, 8.515), (8.955, -12.82, 8.599), (8.706, -12.82, 8.515), (8.524, -12.82, 8.317), (8.457, -12.82, 8.003), (8.524, -12.82, 7.69), (8.706, -12.82, 7.486), (8.955, -12.82, 7.402), (9.204, -12.82, 7.486), (9.387, -12.82, 7.69), (9.453, -12.82, 8.003), (9.671, -8.002, 8.0), (9.575, -8.002, 8.451), (9.313, -8.001, 8.736), (8.955, -8.001, 8.856), (8.597, -8.001, 8.736), (8.335, -8.002, 8.451), (8.239, -8.002, 8.0), (8.335, -8.002, 7.549), (8.597, -8.003, 7.256), (8.955, -8.003, 7.136), (9.313, -8.003, 7.256), (9.575, -8.002, 7.549), (9.575, -12.82, 8.456), (9.313, -12.82, 8.741), (8.955, -12.82, 8.862), (8.597, -12.82, 8.741), (8.335, -12.82, 8.456), (8.239, -12.82, 8.005), (8.335, -12.82, 7.554), (8.597, -12.82, 7.262), (8.955, -12.82, 7.141), (9.313, -12.82, 7.262), (9.575, -12.82, 7.554), (9.671, -12.82, 8.005), (9.297, -2.889, 4.388), (9.417, -3.033, 4.099), (8.504, -3.033, 4.099), (8.666, -2.889, 4.388), (8.981, -2.974, 4.459), (8.666, -2.889, 3.811), (8.981, -2.974, 3.707), (9.297, -2.889, 3.811), (9.491, -6.512, 3.654), (9.491, -6.512, 4.564), (8.994, -6.595, 3.49), (8.994, -6.595, 4.676), (8.496, -6.512, 3.654), (8.496, -6.512, 4.564), (9.68, -6.653, 4.109), (8.24, -6.653, 4.109), (9.491, -2.927, 4.564), (9.68, -3.067, 4.109), (8.24, -3.067, 4.109), (8.496, -2.927, 4.564), (8.994, -3.01, 4.676), (8.496, -2.927, 3.654), (8.994, -3.01, 3.49), (9.491, -2.927, 3.654), (9.453, -4.343, 7.997), (9.387, -4.342, 8.31), (9.204, -4.342, 8.508), (8.955, -4.342, 8.592), (8.706, -4.342, 8.508), (8.524, -4.342, 8.31), (8.457, -4.343, 7.997), (8.524, -4.343, 7.683), (8.706, -4.343, 7.479), (8.955, -4.343, 7.395), (9.204, -4.343, 7.479), (9.387, -4.343, 7.683), (9.453, -5.221, 7.997), (9.387, -5.22, 8.311), (9.204, -5.22, 8.509), (8.955, -5.22, 8.593), (8.706, -5.22, 8.509), (8.524, -5.22, 8.311), (8.457, -5.221, 7.997), (8.524, -5.221, 7.684), (8.706, -5.221, 7.48), (8.955, -5.221, 7.396), (9.204, -5.221, 7.48), (9.387, -5.221, 7.684), (9.682, -4.335, 7.998), (9.585, -4.335, 8.455), (9.319, -4.334, 8.744), (8.955, -4.334, 8.867), (8.592, -4.334, 8.744), (8.326, -4.335, 8.455), (8.228, -4.335, 7.998), (8.326, -4.335, 7.54), (8.592, -4.336, 7.243), (8.955, -4.336, 7.121), (9.319, -4.336, 7.243), (9.585, -4.335, 7.54), (9.682, -5.228, 7.999), (9.585, -5.228, 8.456), (9.319, -5.228, 8.745), (8.955, -5.228, 8.868), (8.592, -5.228, 8.745), (8.326, -5.228, 8.456), (8.228, -5.228, 7.999), (8.326, -5.229, 7.541), (8.592, -5.229, 7.244), (8.955, -5.229, 7.122), (9.319, -5.229, 7.244), (9.585, -5.229, 7.541)], [], [(0, 1, 3, 2), (2, 3, 5, 4), (4, 5, 7, 6), (6, 7, 9, 8), (8, 9, 11, 10), (10, 11, 13, 12), (12, 13, 15, 14), (14, 15, 17, 16), (16, 17, 19, 18), (18, 19, 21, 20), (56, 57, 417, 416), (22, 23, 1, 0), (20, 21, 23, 22), (22, 0, 24, 35), (35, 24, 36, 47), (20, 22, 35, 34), (18, 20, 34, 33), (16, 18, 33, 32), (14, 16, 32, 31), (12, 14, 31, 30), (10, 12, 30, 29), (8, 10, 29, 28), (6, 8, 28, 27), (4, 6, 27, 26), (2, 4, 26, 25), (0, 2, 25, 24), (42, 43, 633, 632), (34, 35, 47, 46), (33, 34, 46, 45), (32, 33, 45, 44), (31, 32, 44, 43), (30, 31, 43, 42), (29, 30, 42, 41), (28, 29, 41, 40), (27, 28, 40, 39), (26, 27, 39, 38), (25, 26, 38, 37), (24, 25, 37, 36), (48, 59, 71, 60), (13, 11, 401, 402), (58, 59, 419, 418), (49, 50, 410, 409), (7, 5, 398, 399), (51, 52, 412, 411), (23, 21, 406, 407), (17, 15, 403, 404), (3, 1, 396, 397), (53, 54, 414, 413), (11, 9, 400, 401), (55, 56, 416, 415), (60, 71, 83, 72), (59, 58, 70, 71), (58, 57, 69, 70), (57, 56, 68, 69), (56, 55, 67, 68), (55, 54, 66, 67), (54, 53, 65, 66), (53, 52, 64, 65), (52, 51, 63, 64), (51, 50, 62, 63), (50, 49, 61, 62), (49, 48, 60, 61), (72, 83, 95, 84), (71, 70, 82, 83), (70, 69, 81, 82), (69, 68, 80, 81), (68, 67, 79, 80), (67, 66, 78, 79), (66, 65, 77, 78), (65, 64, 76, 77), (64, 63, 75, 76), (63, 62, 74, 75), (62, 61, 73, 74), (61, 60, 72, 73), (84, 95, 107, 96), (83, 82, 94, 95), (82, 81, 93, 94), (81, 80, 92, 93), (80, 79, 91, 92), (79, 78, 90, 91), (78, 77, 89, 90), (77, 76, 88, 89), (76, 75, 87, 88), (75, 74, 86, 87), (74, 73, 85, 86), (73, 72, 84, 85), (96, 107, 119, 108), (95, 94, 106, 107), (94, 93, 105, 106), (93, 92, 104, 105), (92, 91, 103, 104), (91, 90, 102, 103), (90, 89, 101, 102), (89, 88, 100, 101), (88, 87, 99, 100), (87, 86, 98, 99), (86, 85, 97, 98), (85, 84, 96, 97), (108, 119, 131, 120), (107, 106, 118, 119), (106, 105, 117, 118), (105, 104, 116, 117), (104, 103, 115, 116), (103, 102, 114, 115), (102, 101, 113, 114), (101, 100, 112, 113), (100, 99, 111, 112), (99, 98, 110, 111), (98, 97, 109, 110), (97, 96, 108, 109), (120, 131, 143, 132), (119, 118, 130, 131), (118, 117, 129, 130), (117, 116, 128, 129), (116, 115, 127, 128), (115, 114, 126, 127), (114, 113, 125, 126), (113, 112, 124, 125), (112, 111, 123, 124), (111, 110, 122, 123), (110, 109, 121, 122), (109, 108, 120, 121), (132, 143, 155, 144), (131, 130, 142, 143), (130, 129, 141, 142), (129, 128, 140, 141), (128, 127, 139, 140), (127, 126, 138, 139), (126, 125, 137, 138), (125, 124, 136, 137), (124, 123, 135, 136), (123, 122, 134, 135), (122, 121, 133, 134), (121, 120, 132, 133), (144, 155, 167, 156), (143, 142, 154, 155), (142, 141, 153, 154), (141, 140, 152, 153), (140, 139, 151, 152), (139, 138, 150, 151), (138, 137, 149, 150), (137, 136, 148, 149), (136, 135, 147, 148), (135, 134, 146, 147), (134, 133, 145, 146), (133, 132, 144, 145), (168, 169, 359, 348), (155, 154, 166, 167), (154, 153, 165, 166), (153, 152, 164, 165), (152, 151, 163, 164), (151, 150, 162, 163), (150, 149, 161, 162), (149, 148, 160, 161), (148, 147, 159, 160), (147, 146, 158, 159), (146, 145, 157, 158), (145, 144, 156, 157), (169, 170, 358, 359), (170, 171, 357, 358), (171, 172, 356, 357), (172, 173, 355, 356), (173, 174, 354, 355), (174, 175, 353, 354), (175, 176, 352, 353), (176, 177, 351, 352), (177, 178, 350, 351), (178, 179, 349, 350), (179, 168, 348, 349), (157, 156, 372, 373), (175, 174, 390, 391), (159, 158, 374, 375), (177, 176, 392, 393), (161, 160, 376, 377), (179, 178, 394, 395), (170, 169, 385, 386), (163, 162, 378, 379), (172, 171, 387, 388), (165, 164, 380, 381), (167, 166, 382, 383), (174, 173, 389, 390), (180, 182, 183, 181), (182, 184, 185, 183), (184, 186, 187, 185), (186, 188, 189, 187), (188, 190, 191, 189), (190, 192, 193, 191), (192, 194, 195, 193), (194, 196, 197, 195), (196, 198, 199, 197), (198, 200, 201, 199), (239, 238, 442, 443), (202, 180, 181, 203), (200, 202, 203, 201), (202, 215, 204, 180), (215, 227, 216, 204), (200, 214, 215, 202), (198, 213, 214, 200), (196, 212, 213, 198), (194, 211, 212, 196), (192, 210, 211, 194), (190, 209, 210, 192), (188, 208, 209, 190), (186, 207, 208, 188), (184, 206, 207, 186), (182, 205, 206, 184), (180, 204, 205, 182), (225, 224, 646, 647), (214, 226, 227, 215), (213, 225, 226, 214), (212, 224, 225, 213), (211, 223, 224, 212), (210, 222, 223, 211), (209, 221, 222, 210), (208, 220, 221, 209), (207, 219, 220, 208), (206, 218, 219, 207), (205, 217, 218, 206), (204, 216, 217, 205), (228, 240, 251, 239), (230, 229, 433, 434), (185, 187, 423, 422), (232, 231, 435, 436), (201, 203, 431, 430), (195, 197, 428, 427), (181, 183, 421, 420), (234, 233, 437, 438), (189, 191, 425, 424), (236, 235, 439, 440), (183, 185, 422, 421), (238, 237, 441, 442), (240, 252, 263, 251), (239, 251, 250, 238), (238, 250, 249, 237), (237, 249, 248, 236), (236, 248, 247, 235), (235, 247, 246, 234), (234, 246, 245, 233), (233, 245, 244, 232), (232, 244, 243, 231), (231, 243, 242, 230), (230, 242, 241, 229), (229, 241, 240, 228), (252, 264, 275, 263), (251, 263, 262, 250), (250, 262, 261, 249), (249, 261, 260, 248), (248, 260, 259, 247), (247, 259, 258, 246), (246, 258, 257, 245), (245, 257, 256, 244), (244, 256, 255, 243), (243, 255, 254, 242), (242, 254, 253, 241), (241, 253, 252, 240), (264, 276, 287, 275), (263, 275, 274, 262), (262, 274, 273, 261), (261, 273, 272, 260), (260, 272, 271, 259), (259, 271, 270, 258), (258, 270, 269, 257), (257, 269, 268, 256), (256, 268, 267, 255), (255, 267, 266, 254), (254, 266, 265, 253), (253, 265, 264, 252), (276, 288, 299, 287), (275, 287, 286, 274), (274, 286, 285, 273), (273, 285, 284, 272), (272, 284, 283, 271), (271, 283, 282, 270), (270, 282, 281, 269), (269, 281, 280, 268), (268, 280, 279, 267), (267, 279, 278, 266), (266, 278, 277, 265), (265, 277, 276, 264), (288, 300, 311, 299), (287, 299, 298, 286), (286, 298, 297, 285), (285, 297, 296, 284), (284, 296, 295, 283), (283, 295, 294, 282), (282, 294, 293, 281), (281, 293, 292, 280), (280, 292, 291, 279), (279, 291, 290, 278), (278, 290, 289, 277), (277, 289, 288, 276), (300, 312, 323, 311), (299, 311, 310, 298), (298, 310, 309, 297), (297, 309, 308, 296), (296, 308, 307, 295), (295, 307, 306, 294), (294, 306, 305, 293), (293, 305, 304, 292), (292, 304, 303, 291), (291, 303, 302, 290), (290, 302, 301, 289), (289, 301, 300, 288), (312, 324, 335, 323), (311, 323, 322, 310), (310, 322, 321, 309), (309, 321, 320, 308), (308, 320, 319, 307), (307, 319, 318, 306), (306, 318, 317, 305), (305, 317, 316, 304), (304, 316, 315, 303), (303, 315, 314, 302), (302, 314, 313, 301), (301, 313, 312, 300), (324, 336, 347, 335), (323, 335, 334, 322), (322, 334, 333, 321), (321, 333, 332, 320), (320, 332, 331, 319), (319, 331, 330, 318), (318, 330, 329, 317), (317, 329, 328, 316), (316, 328, 327, 315), (315, 327, 326, 314), (314, 326, 325, 313), (313, 325, 324, 312), (360, 348, 359, 361), (335, 347, 346, 334), (334, 346, 345, 333), (333, 345, 344, 332), (332, 344, 343, 331), (331, 343, 342, 330), (330, 342, 341, 329), (329, 341, 340, 328), (328, 340, 339, 327), (327, 339, 338, 326), (326, 338, 337, 325), (325, 337, 336, 324), (361, 359, 358, 362), (362, 358, 357, 363), (363, 357, 356, 364), (364, 356, 355, 365), (365, 355, 354, 366), (366, 354, 353, 367), (367, 353, 352, 368), (368, 352, 351, 369), (369, 351, 350, 370), (370, 350, 349, 371), (371, 349, 348, 360), (336, 360, 361, 347), (347, 361, 362, 346), (346, 362, 363, 345), (345, 363, 364, 344), (344, 364, 365, 343), (343, 365, 366, 342), (342, 366, 367, 341), (341, 367, 368, 340), (340, 368, 369, 339), (339, 369, 370, 338), (338, 370, 371, 337), (337, 371, 360, 336), (372, 383, 385, 384), (383, 382, 386, 385), (382, 381, 387, 386), (381, 380, 388, 387), (380, 379, 389, 388), (379, 378, 390, 389), (378, 377, 391, 390), (377, 376, 392, 391), (376, 375, 393, 392), (375, 374, 394, 393), (374, 373, 395, 394), (373, 372, 384, 395), (156, 167, 383, 372), (173, 172, 388, 389), (166, 165, 381, 382), (164, 163, 379, 380), (171, 170, 386, 387), (168, 179, 395, 384), (162, 161, 377, 378), (169, 168, 384, 385), (178, 177, 393, 394), (160, 159, 375, 376), (176, 175, 391, 392), (158, 157, 373, 374), (444, 447, 419, 408), (447, 449, 418, 419), (449, 451, 417, 418), (451, 453, 416, 417), (453, 455, 415, 416), (455, 457, 414, 415), (457, 459, 413, 414), (459, 461, 412, 413), (461, 463, 411, 412), (463, 465, 410, 411), (465, 467, 409, 410), (467, 444, 408, 409), (19, 17, 404, 405), (54, 55, 415, 414), (1, 23, 407, 396), (52, 53, 413, 412), (9, 7, 399, 400), (15, 13, 402, 403), (50, 51, 411, 410), (59, 48, 408, 419), (21, 19, 405, 406), (48, 49, 409, 408), (57, 58, 418, 417), (5, 3, 397, 398), (468, 432, 443, 471), (471, 443, 442, 473), (473, 442, 441, 475), (475, 441, 440, 477), (477, 440, 439, 479), (479, 439, 438, 481), (481, 438, 437, 483), (483, 437, 436, 485), (485, 436, 435, 487), (487, 435, 434, 489), (489, 434, 433, 491), (491, 433, 432, 468), (191, 193, 426, 425), (237, 236, 440, 441), (197, 199, 429, 428), (235, 234, 438, 439), (203, 181, 420, 431), (233, 232, 436, 437), (187, 189, 424, 423), (193, 195, 427, 426), (231, 230, 434, 435), (228, 239, 443, 432), (199, 201, 430, 429), (229, 228, 432, 433), (396, 407, 446, 445), (517, 518, 447, 444), (407, 406, 448, 446), (518, 519, 449, 447), (406, 405, 450, 448), (519, 520, 451, 449), (405, 404, 452, 450), (520, 521, 453, 451), (404, 403, 454, 452), (521, 522, 455, 453), (403, 402, 456, 454), (522, 523, 457, 455), (402, 401, 458, 456), (523, 524, 459, 457), (401, 400, 460, 458), (524, 525, 461, 459), (400, 399, 462, 460), (486, 484, 498, 500), (399, 398, 464, 462), (485, 487, 501, 499), (398, 397, 466, 464), (526, 527, 467, 465), (397, 396, 445, 466), (527, 517, 444, 467), (420, 469, 470, 431), (504, 468, 471, 505), (431, 470, 472, 430), (505, 471, 473, 506), (430, 472, 474, 429), (506, 473, 475, 507), (429, 474, 476, 428), (507, 475, 477, 508), (428, 476, 478, 427), (508, 477, 479, 509), (427, 478, 480, 426), (695, 693, 1211, 1213), (426, 480, 482, 425), (1205, 1206, 1222, 1221), (425, 482, 484, 424), (511, 483, 485, 512), (424, 484, 486, 423), (488, 486, 500, 502), (423, 486, 488, 422), (487, 489, 503, 501), (422, 488, 490, 421), (513, 489, 491, 514), (421, 490, 469, 420), (514, 491, 468, 504), (498, 515, 686, 680), (529, 497, 679, 689), (516, 502, 684, 687), (513, 488, 502, 516), (512, 485, 499, 515), (465, 463, 495, 497), (462, 464, 496, 494), (463, 461, 493, 495), (460, 462, 494, 492), (526, 465, 497, 529), (525, 460, 492, 528), (469, 504, 505, 470), (470, 505, 506, 472), (472, 506, 507, 474), (474, 507, 508, 476), (476, 508, 509, 478), (1201, 1200, 1216, 1217), (1200, 1204, 1220, 1216), (482, 511, 512, 484), (488, 513, 514, 490), (490, 514, 504, 469), (499, 501, 683, 681), (528, 492, 674, 688), (489, 513, 516, 503), (484, 512, 515, 498), (445, 446, 518, 517), (446, 448, 519, 518), (448, 450, 520, 519), (450, 452, 521, 520), (452, 454, 522, 521), (454, 456, 523, 522), (456, 458, 524, 523), (458, 460, 525, 524), (464, 466, 527, 526), (466, 445, 517, 527), (515, 499, 681, 686), (501, 503, 685, 683), (464, 526, 529, 496), (461, 525, 528, 493), (496, 529, 689, 678), (530, 541, 553, 542), (542, 553, 565, 554), (541, 540, 552, 553), (540, 539, 551, 552), (539, 538, 550, 551), (538, 537, 549, 550), (537, 536, 548, 549), (536, 535, 547, 548), (535, 534, 546, 547), (534, 533, 545, 546), (533, 532, 544, 545), (532, 531, 543, 544), (531, 530, 542, 543), (554, 565, 577, 566), (553, 552, 564, 565), (552, 551, 563, 564), (551, 550, 562, 563), (550, 549, 561, 562), (549, 548, 560, 561), (548, 547, 559, 560), (547, 546, 558, 559), (546, 545, 557, 558), (545, 544, 556, 557), (544, 543, 555, 556), (543, 542, 554, 555), (566, 577, 589, 578), (565, 564, 576, 577), (564, 563, 575, 576), (563, 562, 574, 575), (562, 561, 573, 574), (561, 560, 572, 573), (560, 559, 571, 572), (559, 558, 570, 571), (558, 557, 569, 570), (557, 556, 568, 569), (556, 555, 567, 568), (555, 554, 566, 567), (578, 589, 601, 590), (577, 576, 588, 589), (576, 575, 587, 588), (575, 574, 586, 587), (574, 573, 585, 586), (573, 572, 584, 585), (572, 571, 583, 584), (571, 570, 582, 583), (570, 569, 581, 582), (569, 568, 580, 581), (568, 567, 579, 580), (567, 566, 578, 579), (590, 601, 613, 602), (589, 588, 600, 601), (588, 587, 599, 600), (587, 586, 598, 599), (586, 585, 597, 598), (585, 584, 596, 597), (584, 583, 595, 596), (583, 582, 594, 595), (582, 581, 593, 594), (581, 580, 592, 593), (580, 579, 591, 592), (579, 578, 590, 591), (602, 613, 625, 614), (601, 600, 612, 613), (600, 599, 611, 612), (599, 598, 610, 611), (598, 597, 609, 610), (597, 596, 608, 609), (596, 595, 607, 608), (595, 594, 606, 607), (594, 593, 605, 606), (593, 592, 604, 605), (592, 591, 603, 604), (591, 590, 602, 603), (613, 612, 624, 625), (612, 611, 623, 624), (611, 610, 622, 623), (610, 609, 621, 622), (609, 608, 620, 621), (608, 607, 619, 620), (607, 606, 618, 619), (606, 605, 617, 618), (605, 604, 616, 617), (604, 603, 615, 616), (603, 602, 614, 615), (615, 614, 625, 624, 623, 622, 621, 620, 619, 618, 617, 616), (531, 532, 533, 534, 535, 536, 537, 538, 539, 540, 541, 530), (640, 639, 663, 664), (628, 629, 653, 652), (223, 222, 644, 645), (40, 41, 631, 630), (221, 220, 642, 643), (38, 39, 629, 628), (36, 37, 627, 626), (47, 36, 626, 637), (219, 218, 640, 641), (216, 227, 649, 638), (45, 46, 636, 635), (217, 216, 638, 639), (226, 225, 647, 648), (43, 44, 634, 633), (224, 223, 645, 646), (41, 42, 632, 631), (222, 221, 643, 644), (39, 40, 630, 629), (37, 38, 628, 627), (220, 219, 641, 642), (46, 47, 637, 636), (218, 217, 639, 640), (227, 226, 648, 649), (44, 45, 635, 634), (650, 651, 652, 653, 654, 655, 656, 657, 658, 659, 660, 661), (662, 673, 672, 671, 670, 669, 668, 667, 666, 665, 664, 663), (649, 648, 672, 673), (626, 627, 651, 650), (637, 626, 650, 661), (647, 646, 670, 671), (635, 636, 660, 659), (645, 644, 668, 669), (633, 634, 658, 657), (643, 642, 666, 667), (631, 632, 656, 655), (629, 630, 654, 653), (641, 640, 664, 665), (638, 649, 673, 662), (627, 628, 652, 651), (639, 638, 662, 663), (648, 647, 671, 672), (636, 637, 661, 660), (646, 645, 669, 670), (634, 635, 659, 658), (644, 643, 667, 668), (632, 633, 657, 656), (630, 631, 655, 654), (642, 641, 665, 666), (687, 684, 678, 689), (678, 684, 682, 676), (676, 682, 680, 674), (674, 680, 686, 688), (681, 675, 688, 686), (677, 675, 681, 683), (679, 677, 683, 685), (687, 689, 679, 685), (493, 528, 688, 675), (494, 496, 678, 676), (492, 494, 676, 674), (502, 500, 682, 684), (500, 498, 680, 682), (497, 495, 677, 679), (495, 493, 675, 677), (503, 516, 687, 685), (694, 692, 699, 701), (693, 695, 702, 700), (696, 691, 698, 703), (695, 697, 704, 702), (690, 692, 1210, 1208), (1202, 1205, 1221, 1218), (692, 694, 1212, 1210), (691, 696, 1214, 1209), (1069, 1068, 699, 510), (702, 1106, 1078, 1079), (698, 700, 1080, 1081), (691, 693, 700, 698), (692, 690, 510, 699), (697, 694, 701, 704), (690, 696, 703, 510), (705, 716, 728, 717), (717, 728, 740, 729), (716, 715, 727, 728), (715, 714, 726, 727), (714, 713, 725, 726), (713, 712, 724, 725), (712, 711, 723, 724), (711, 710, 722, 723), (710, 709, 721, 722), (709, 708, 720, 721), (708, 707, 719, 720), (707, 706, 718, 719), (706, 705, 717, 718), (729, 740, 752, 741), (728, 727, 739, 740), (727, 726, 738, 739), (726, 725, 737, 738), (725, 724, 736, 737), (724, 723, 735, 736), (723, 722, 734, 735), (722, 721, 733, 734), (721, 720, 732, 733), (720, 719, 731, 732), (719, 718, 730, 731), (718, 717, 729, 730), (741, 752, 764, 753), (740, 739, 751, 752), (739, 738, 750, 751), (738, 737, 749, 750), (737, 736, 748, 749), (736, 735, 747, 748), (735, 734, 746, 747), (734, 733, 745, 746), (733, 732, 744, 745), (732, 731, 743, 744), (731, 730, 742, 743), (730, 729, 741, 742), (753, 764, 776, 765), (752, 751, 763, 764), (751, 750, 762, 763), (750, 749, 761, 762), (749, 748, 760, 761), (748, 747, 759, 760), (747, 746, 758, 759), (746, 745, 757, 758), (745, 744, 756, 757), (744, 743, 755, 756), (743, 742, 754, 755), (742, 741, 753, 754), (765, 776, 788, 777), (764, 763, 775, 776), (763, 762, 774, 775), (762, 761, 773, 774), (761, 760, 772, 773), (760, 759, 771, 772), (759, 758, 770, 771), (758, 757, 769, 770), (757, 756, 768, 769), (756, 755, 767, 768), (755, 754, 766, 767), (754, 753, 765, 766), (777, 788, 800, 789), (776, 775, 787, 788), (775, 774, 786, 787), (774, 773, 785, 786), (773, 772, 784, 785), (772, 771, 783, 784), (771, 770, 782, 783), (770, 769, 781, 782), (769, 768, 780, 781), (768, 767, 779, 780), (767, 766, 778, 779), (766, 765, 777, 778), (788, 787, 799, 800), (787, 786, 798, 799), (786, 785, 797, 798), (785, 784, 796, 797), (784, 783, 795, 796), (783, 782, 794, 795), (782, 781, 793, 794), (781, 780, 792, 793), (780, 779, 791, 792), (779, 778, 790, 791), (778, 777, 789, 790), (790, 789, 800, 799, 798, 797, 796, 795, 794, 793, 792, 791), (706, 707, 708, 709, 710, 711, 712, 713, 714, 715, 716, 705), (801, 812, 824, 813), (813, 824, 836, 825), (812, 811, 823, 824), (811, 810, 822, 823), (810, 809, 821, 822), (809, 808, 820, 821), (808, 807, 819, 820), (807, 806, 818, 819), (806, 805, 817, 818), (805, 804, 816, 817), (804, 803, 815, 816), (803, 802, 814, 815), (802, 801, 813, 814), (825, 836, 848, 837), (824, 823, 835, 836), (823, 822, 834, 835), (822, 821, 833, 834), (821, 820, 832, 833), (820, 819, 831, 832), (819, 818, 830, 831), (818, 817, 829, 830), (817, 816, 828, 829), (816, 815, 827, 828), (815, 814, 826, 827), (814, 813, 825, 826), (837, 848, 860, 849), (836, 835, 847, 848), (835, 834, 846, 847), (834, 833, 845, 846), (833, 832, 844, 845), (832, 831, 843, 844), (831, 830, 842, 843), (830, 829, 841, 842), (829, 828, 840, 841), (828, 827, 839, 840), (827, 826, 838, 839), (826, 825, 837, 838), (849, 860, 872, 861), (848, 847, 859, 860), (847, 846, 858, 859), (846, 845, 857, 858), (845, 844, 856, 857), (844, 843, 855, 856), (843, 842, 854, 855), (842, 841, 853, 854), (841, 840, 852, 853), (840, 839, 851, 852), (839, 838, 850, 851), (838, 837, 849, 850), (861, 872, 884, 873), (860, 859, 871, 872), (859, 858, 870, 871), (858, 857, 869, 870), (857, 856, 868, 869), (856, 855, 867, 868), (855, 854, 866, 867), (854, 853, 865, 866), (853, 852, 864, 865), (852, 851, 863, 864), (851, 850, 862, 863), (850, 849, 861, 862), (873, 884, 896, 885), (872, 871, 883, 884), (871, 870, 882, 883), (870, 869, 881, 882), (869, 868, 880, 881), (868, 867, 879, 880), (867, 866, 878, 879), (866, 865, 877, 878), (865, 864, 876, 877), (864, 863, 875, 876), (863, 862, 874, 875), (862, 861, 873, 874), (884, 883, 895, 896), (883, 882, 894, 895), (882, 881, 893, 894), (881, 880, 892, 893), (880, 879, 891, 892), (879, 878, 890, 891), (878, 877, 889, 890), (877, 876, 888, 889), (876, 875, 887, 888), (875, 874, 886, 887), (874, 873, 885, 886), (1175, 1164, 908, 897), (802, 803, 804, 805, 806, 807, 808, 809, 810, 811, 812, 801), (898, 897, 908, 907, 906, 905, 904, 903, 902, 901, 900, 899), (1164, 1165, 907, 908), (1165, 1166, 906, 907), (1166, 1167, 905, 906), (1167, 1168, 904, 905), (1168, 1169, 903, 904), (1169, 1170, 902, 903), (1170, 1171, 901, 902), (1171, 1172, 900, 901), (1172, 1173, 899, 900), (1173, 1174, 898, 899), (1174, 1175, 897, 898), (909, 920, 932, 921), (921, 932, 944, 933), (920, 919, 931, 932), (919, 918, 930, 931), (918, 917, 929, 930), (917, 916, 928, 929), (916, 915, 927, 928), (915, 914, 926, 927), (914, 913, 925, 926), (913, 912, 924, 925), (912, 911, 923, 924), (911, 910, 922, 923), (910, 909, 921, 922), (933, 944, 956, 945), (932, 931, 943, 944), (931, 930, 942, 943), (930, 929, 941, 942), (929, 928, 940, 941), (928, 927, 939, 940), (927, 926, 938, 939), (926, 925, 937, 938), (925, 924, 936, 937), (924, 923, 935, 936), (923, 922, 934, 935), (922, 921, 933, 934), (945, 956, 968, 957), (944, 943, 955, 956), (943, 942, 954, 955), (942, 941, 953, 954), (941, 940, 952, 953), (940, 939, 951, 952), (939, 938, 950, 951), (938, 937, 949, 950), (937, 936, 948, 949), (936, 935, 947, 948), (935, 934, 946, 947), (934, 933, 945, 946), (957, 968, 980, 969), (956, 955, 967, 968), (955, 954, 966, 967), (954, 953, 965, 966), (953, 952, 964, 965), (952, 951, 963, 964), (951, 950, 962, 963), (950, 949, 961, 962), (949, 948, 960, 961), (948, 947, 959, 960), (947, 946, 958, 959), (946, 945, 957, 958), (969, 980, 992, 981), (968, 967, 979, 980), (967, 966, 978, 979), (966, 965, 977, 978), (965, 964, 976, 977), (964, 963, 975, 976), (963, 962, 974, 975), (962, 961, 973, 974), (961, 960, 972, 973), (960, 959, 971, 972), (959, 958, 970, 971), (958, 957, 969, 970), (981, 992, 1004, 993), (980, 979, 991, 992), (979, 978, 990, 991), (978, 977, 989, 990), (977, 976, 988, 989), (976, 975, 987, 988), (975, 974, 986, 987), (974, 973, 985, 986), (973, 972, 984, 985), (972, 971, 983, 984), (971, 970, 982, 983), (970, 969, 981, 982), (992, 991, 1003, 1004), (991, 990, 1002, 1003), (990, 989, 1001, 1002), (989, 988, 1000, 1001), (988, 987, 999, 1000), (987, 986, 998, 999), (986, 985, 997, 998), (985, 984, 996, 997), (984, 983, 995, 996), (983, 982, 994, 995), (982, 981, 993, 994), (994, 993, 1004, 1003, 1002, 1001, 1000, 999, 998, 997, 996, 995), (910, 911, 912, 913, 914, 915, 916, 917, 918, 919, 920, 909), (1005, 1006, 1008, 1007), (1007, 1008, 1010, 1009), (1009, 1010, 1012, 1011), (1011, 1012, 1014, 1013), (1013, 1014, 1016, 1015), (1015, 1016, 1018, 1017), (1017, 1018, 1020, 1019), (1019, 1020, 1022, 1021), (1021, 1022, 1024, 1023), (1023, 1024, 1026, 1025), (1061, 1062, 1086, 1085), (1027, 1028, 1006, 1005), (1025, 1026, 1028, 1027), (1027, 1005, 1029, 1040), (1040, 1029, 1041, 1052), (1025, 1027, 1040, 1039), (1023, 1025, 1039, 1038), (1021, 1023, 1038, 1037), (1019, 1021, 1037, 1036), (1017, 1019, 1036, 1035), (1015, 1017, 1035, 1034), (1013, 1015, 1034, 1033), (1011, 1013, 1033, 1032), (1009, 1011, 1032, 1031), (1007, 1009, 1031, 1030), (1005, 1007, 1030, 1029), (1047, 1048, 1123, 1122), (1039, 1040, 1052, 1051), (1038, 1039, 1051, 1050), (1037, 1038, 1050, 1049), (1036, 1037, 1049, 1048), (1035, 1036, 1048, 1047), (1034, 1035, 1047, 1046), (1033, 1034, 1046, 1045), (1032, 1033, 1045, 1044), (1031, 1032, 1044, 1043), (1030, 1031, 1043, 1042), (1029, 1030, 1042, 1041), (1018, 1016, 1070, 1071), (1063, 1064, 1088, 1087), (1054, 1055, 1079, 1078), (1012, 1010, 1067, 1068), (1056, 1057, 1081, 1080), (1028, 1026, 1075, 1076), (1022, 1020, 1072, 1073), (1008, 1006, 1065, 1066), (1058, 1059, 1083, 1082), (1016, 1014, 1069, 1070), (1060, 1061, 1085, 1084), (1089, 1092, 1088, 1077), (1092, 1094, 1087, 1088), (1094, 1096, 1086, 1087), (1096, 1098, 1085, 1086), (1098, 1100, 1084, 1085), (1100, 1102, 1083, 1084), (1102, 1104, 1082, 1083), (704, 1115, 1106, 702), (1067, 1066, 1105, 701), (1106, 1089, 1077, 1078), (1024, 1022, 1073, 1074), (1059, 1060, 1084, 1083), (1006, 1028, 1076, 1065), (1057, 1058, 1082, 1081), (1014, 1012, 1068, 1069), (1020, 1018, 1071, 1072), (1055, 1056, 1080, 1079), (1064, 1053, 1077, 1088), (1026, 1024, 1074, 1075), (1053, 1054, 1078, 1077), (1062, 1063, 1087, 1086), (1010, 1008, 1066, 1067), (1065, 1076, 1091, 1090), (1107, 1108, 1092, 1089), (1076, 1075, 1093, 1091), (1108, 1109, 1094, 1092), (1075, 1074, 1095, 1093), (1109, 1110, 1096, 1094), (1074, 1073, 1097, 1095), (1110, 1111, 1098, 1096), (1073, 1072, 1099, 1097), (1111, 1112, 1100, 1098), (1072, 1071, 1101, 1099), (1112, 1113, 1102, 1100), (1071, 1070, 1103, 1101), (1113, 1114, 1104, 1102), (1114, 703, 698, 1104), (1104, 698, 1081, 1082), (1070, 1069, 510, 1103), (1068, 1067, 701, 699), (700, 702, 1079, 1080), (1066, 1065, 1090, 1105), (1115, 1107, 1089, 1106), (1090, 1091, 1108, 1107), (1091, 1093, 1109, 1108), (1093, 1095, 1110, 1109), (1095, 1097, 1111, 1110), (1097, 1099, 1112, 1111), (1099, 1101, 1113, 1112), (1101, 1103, 1114, 1113), (1103, 510, 703, 1114), (701, 1105, 1115, 704), (1105, 1090, 1107, 1115), (1118, 1119, 1131, 1130), (1045, 1046, 1121, 1120), (1043, 1044, 1119, 1118), (1041, 1042, 1117, 1116), (1052, 1041, 1116, 1127), (1050, 1051, 1126, 1125), (1048, 1049, 1124, 1123), (1046, 1047, 1122, 1121), (1044, 1045, 1120, 1119), (1042, 1043, 1118, 1117), (1051, 1052, 1127, 1126), (1049, 1050, 1125, 1124), (1128, 1129, 1130, 1131, 1132, 1133, 1134, 1135, 1136, 1137, 1138, 1139), (1116, 1117, 1129, 1128), (1127, 1116, 1128, 1139), (1125, 1126, 1138, 1137), (1123, 1124, 1136, 1135), (1121, 1122, 1134, 1133), (1119, 1120, 1132, 1131), (1117, 1118, 1130, 1129), (1126, 1127, 1139, 1138), (1124, 1125, 1137, 1136), (1122, 1123, 1135, 1134), (1120, 1121, 1133, 1132), (1053, 1064, 1151, 1140), (1064, 1063, 1150, 1151), (1063, 1062, 1149, 1150), (1062, 1061, 1148, 1149), (1061, 1060, 1147, 1148), (1060, 1059, 1146, 1147), (1059, 1058, 1145, 1146), (1058, 1057, 1144, 1145), (1057, 1056, 1143, 1144), (1056, 1055, 1142, 1143), (1055, 1054, 1141, 1142), (1054, 1053, 1140, 1141), (1236, 1237, 1153, 1152), (1237, 1238, 1154, 1153), (1238, 1239, 1155, 1154), (1239, 1240, 1156, 1155), (1240, 1241, 1157, 1156), (1241, 1242, 1158, 1157), (1242, 1243, 1159, 1158), (1243, 1244, 1160, 1159), (1244, 1245, 1161, 1160), (1245, 1246, 1162, 1161), (1246, 1247, 1163, 1162), (1247, 1236, 1152, 1163), (1160, 1161, 1185, 1184), (1170, 1169, 1193, 1194), (1162, 1163, 1187, 1186), (1172, 1171, 1195, 1196), (1153, 1154, 1178, 1177), (1174, 1173, 1197, 1198), (1165, 1164, 1188, 1189), (1155, 1156, 1180, 1179), (1167, 1166, 1190, 1191), (1157, 1158, 1182, 1181), (1159, 1160, 1184, 1183), (1169, 1168, 1192, 1193), (1176, 1177, 1188, 1199), (1177, 1178, 1189, 1188), (1178, 1179, 1190, 1189), (1179, 1180, 1191, 1190), (1180, 1181, 1192, 1191), (1181, 1182, 1193, 1192), (1182, 1183, 1194, 1193), (1183, 1184, 1195, 1194), (1184, 1185, 1196, 1195), (1185, 1186, 1197, 1196), (1186, 1187, 1198, 1197), (1187, 1176, 1199, 1198), (1168, 1167, 1191, 1192), (1158, 1159, 1183, 1182), (1156, 1157, 1181, 1180), (1166, 1165, 1189, 1190), (1175, 1174, 1198, 1199), (1154, 1155, 1179, 1178), (1164, 1175, 1199, 1188), (1173, 1172, 1196, 1197), (1152, 1153, 1177, 1176), (1163, 1152, 1176, 1187), (1171, 1170, 1194, 1195), (1161, 1162, 1186, 1185), (482, 480, 1206, 1205), (481, 483, 1203, 1204), (509, 479, 1200, 1201), (483, 511, 1202, 1203), (479, 481, 1204, 1200), (480, 478, 1207, 1206), (511, 482, 1205, 1202), (478, 509, 1201, 1207), (1221, 1222, 1210, 1212), (1220, 1219, 1213, 1211), (1217, 1216, 1209, 1214), (1219, 1218, 1215, 1213), (1216, 1220, 1211, 1209), (1222, 1223, 1208, 1210), (1218, 1221, 1212, 1215), (1223, 1217, 1214, 1208), (1207, 1201, 1217, 1223), (693, 691, 1209, 1211), (1206, 1207, 1223, 1222), (694, 697, 1215, 1212), (1203, 1202, 1218, 1219), (696, 690, 1208, 1214), (1204, 1203, 1219, 1220), (697, 695, 1213, 1215), (885, 896, 1225, 1224), (896, 895, 1226, 1225), (895, 894, 1227, 1226), (894, 893, 1228, 1227), (893, 892, 1229, 1228), (892, 891, 1230, 1229), (891, 890, 1231, 1230), (890, 889, 1232, 1231), (889, 888, 1233, 1232), (888, 887, 1234, 1233), (887, 886, 1235, 1234), (886, 885, 1224, 1235), (1240, 1239, 1263, 1264), (1229, 1230, 1254, 1253), (1231, 1232, 1256, 1255), (1242, 1241, 1265, 1266), (1233, 1234, 1258, 1257), (1244, 1243, 1267, 1268), (1235, 1224, 1248, 1259), (1224, 1225, 1249, 1248), (1246, 1245, 1269, 1270), (1237, 1236, 1260, 1261), (1226, 1227, 1251, 1250), (1236, 1247, 1271, 1260), (1248, 1249, 1261, 1260), (1249, 1250, 1262, 1261), (1250, 1251, 1263, 1262), (1251, 1252, 1264, 1263), (1252, 1253, 1265, 1264), (1253, 1254, 1266, 1265), (1254, 1255, 1267, 1266), (1255, 1256, 1268, 1267), (1256, 1257, 1269, 1268), (1257, 1258, 1270, 1269), (1258, 1259, 1271, 1270), (1259, 1248, 1260, 1271), (1227, 1228, 1252, 1251), (1238, 1237, 1261, 1262), (1247, 1246, 1270, 1271), (1225, 1226, 1250, 1249), (1245, 1244, 1268, 1269), (1234, 1235, 1259, 1258), (1243, 1242, 1266, 1267), (1232, 1233, 1257, 1256), (1241, 1240, 1264, 1265), (1230, 1231, 1255, 1254), (1228, 1229, 1253, 1252), (1239, 1238, 1262, 1263)])
me_cylinder.polygons.foreach_set('use_smooth', [True] * 1215)
me_cylinder.use_remesh_preserve_volume = False
me_cylinder.use_remesh_preserve_attributes = False
me_cylinder.use_mirror_vertex_groups = False
me_cylinder.update()

# ---- objects
ob_cylinder = bpy.data.objects.new('Cylinder', me_cylinder)

# ---- transforms, parenting, visibility, modifiers, constraints
ob_cylinder.location = (0.0, 0.0, 0.0)
ob_cylinder.lineart.crease_threshold = 0.0
_m = ob_cylinder.modifiers.new('EdgeSplit', 'EDGE_SPLIT')
_m.split_angle = 1.047

# ---- collection membership
col_collection_1.objects.link(ob_cylinder)

# ---- scene / render settings (as saved in the file)
scene.frame_start = 1; scene.frame_end = 250; scene.frame_set(1)
scene.render.engine = 'BLENDER_EEVEE_NEXT'
scene.render.image_settings.compression = 90
scene.render.resolution_percentage = 50
scene.render.dither_intensity = 0.0
scene.cycles.use_denoising = False
scene.cycles.samples = 10
scene.cycles.sampling_pattern = 'TABULATED_SOBOL'
scene.cycles.light_sampling_threshold = 0.0
scene.cycles.use_adaptive_sampling = False
scene.cycles.use_light_tree = False
scene.cycles.blur_glossy = 0.0
scene.cycles.volume_bounces = 1
scene.cycles.pixel_filter_type = 'GAUSSIAN'
scene.cycles.sample_clamp_indirect = 0.0
scene.view_settings.view_transform = 'Standard'
bpy.context.view_layer.update()

# ---- added for rendering (the .blend has no active camera and no usable light): camera, sun
cam_auto = bpy.data.cameras.new('AutoCamera')
cam_auto.lens = 50.0
cam_auto.sensor_width = 36.0
cam_auto.clip_end = 1000.0
ob_auto_camera = bpy.data.objects.new('AutoCamera', cam_auto)
scene.collection.objects.link(ob_auto_camera)
ob_auto_camera.location = (25.6564, -38.634, 24.8609)
ob_auto_camera.rotation_euler = (1.09748, -7.21219e-08, 0.694738)
scene.camera = ob_auto_camera
light_auto_sun = bpy.data.lights.new('AutoSun', 'SUN')
light_auto_sun.energy = 3.0
light_auto_sun.angle = 0.0523599
ob_auto_sun = bpy.data.objects.new('AutoSun', light_auto_sun)
scene.collection.objects.link(ob_auto_sun)
ob_auto_sun.rotation_euler = (0.872665, 0.174533, 0.523599)
bpy.context.view_layer.update()
